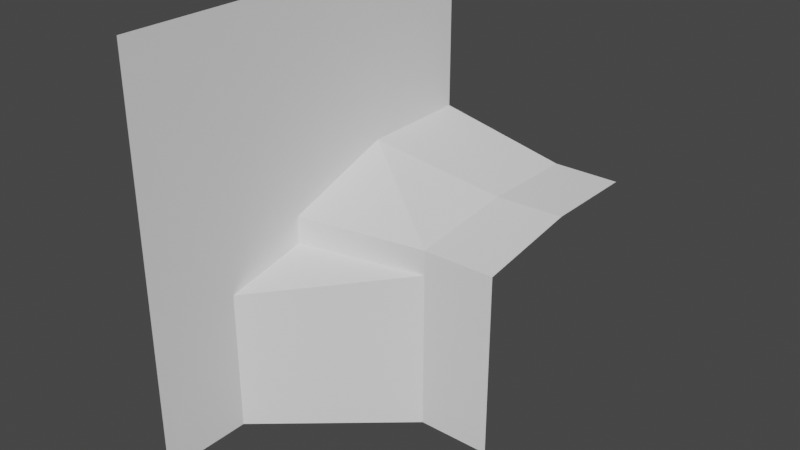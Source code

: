 # Source: adap_cliff_1B.blend  (saved by Blender 3.2.14; exported with 4.5.12 LTS)
import bpy
from mathutils import Matrix  # noqa: F401  (used for matrix-valued properties, if any)

bpy.ops.wm.read_factory_settings(use_empty=True)
scene = bpy.context.scene
scene.name = 'Scene'

# ---- collections
col_collection = bpy.data.collections.new('Collection'); scene.collection.children.link(col_collection)

# ---- world
world_world = bpy.data.worlds.new('World'); scene.world = world_world
world_world.use_nodes = True; world_world.node_tree.nodes.clear()
_N = world_world.node_tree.nodes; _L = world_world.node_tree.links
n0 = _N.new('ShaderNodeOutputWorld'); n0.name = 'World Output'; n0.location = (300, 300)
n1 = _N.new('ShaderNodeBackground'); n1.name = 'Background'; n1.location = (10, 300)
n1.inputs[0].default_value = (0.05088, 0.05088, 0.05088, 1.0)
_L.new(n1.outputs[0], n0.inputs[0])
n0.is_active_output = True
world_world.color = (0.05088, 0.05088, 0.05088)
world_world.use_sun_shadow = False
world_world.sun_shadow_jitter_overblur = 0.0

# ---- meshes
me_plane_005 = bpy.data.meshes.new('Plane.005')
me_plane_005.from_pydata([(0.3196, 0.0, -0.5), (0.5, 0.0, -0.5), (-2.98e-08, -0.2756, -0.5), (-5.96e-08, -0.5, -0.5), (0.3196, 0.0, -0.1024), (-2.98e-08, -0.2756, -0.1489), (-2.98e-08, -0.06658, -0.1039), (0.3196, 0.0, -0.04021), (0.3332, 0.5, 0.0), (-5.96e-08, -0.5, 0.5), (-5.96e-08, 0.5, 0.5), (3.775e-08, 0.5, 0.07125), (-2.98e-08, -0.06658, -0.03428), (0.5, 0.0, -0.04021), (0.5, 0.5, 0.0), (0.5, 0.2613, 0.0), (0.3264, 0.2613, -0.004583), (3.973e-09, 0.2167, 0.06606)], [], [(1, 13, 7, 4, 0), (8, 11, 16), (2, 0, 4, 5), (4, 6, 5), (12, 17, 11, 10, 9, 3, 2, 5, 6), (6, 4, 7, 12), (17, 12, 7, 16), (16, 7, 13, 15), (8, 16, 15, 14), (11, 17, 16)])
_uv = me_plane_005.uv_layers.new(name='UVMap')
_uv.uv.foreach_set('vector', [0.0, 0.0, 0.0, 0.0, 0.0, 0.0, 0.0, 0.0, 0.0, 0.0, 0.0, 0.0, 0.0, 0.0, 0.0, 0.0, 0.0, 0.0, 0.0, 0.0, 0.0, 0.0, 0.0, 0.0, 0.0, 0.0, 0.0, 0.0, 0.0, 0.0, 0.0, 0.0, 0.0, 0.0, 0.0, 0.0, 0.0, 0.0, 0.0, 0.0, 0.0, 0.0, 0.0, 0.0, 0.0, 0.0, 0.0, 0.0, 0.0, 0.0, 0.0, 0.0, 0.0, 0.0, 0.0, 0.0, 0.0, 0.0, 0.0, 0.0, 0.0, 0.0, 0.0, 0.0, 0.0, 0.0, 0.0, 0.0, 0.0, 0.0, 0.0, 0.0, 0.0, 0.0, 0.0, 0.0, 0.0, 0.0, 0.0, 0.0, 0.0, 0.0, 0.0, 0.0, 0.0, 0.0])
me_plane_005.update()

# ---- objects
ob_mesh = bpy.data.objects.new('Mesh', me_plane_005)

# ---- transforms, parenting, visibility, modifiers, constraints
ob_mesh.location = (0.0, 0.0, 0.0)

# ---- collection membership
col_collection.objects.link(ob_mesh)

# ---- scene / render settings (as saved in the file)
scene.frame_start = 1; scene.frame_end = 250; scene.frame_set(1)
scene.render.engine = 'BLENDER_EEVEE_NEXT'
scene.cycles.sampling_pattern = 'TABULATED_SOBOL'
scene.cycles.use_light_tree = False
scene.view_settings.view_transform = 'Filmic'
bpy.context.view_layer.update()

# ---- added for rendering (the .blend has no active camera and no usable light): camera, sun
cam_auto = bpy.data.cameras.new('AutoCamera')
cam_auto.lens = 50.0
cam_auto.sensor_width = 36.0
cam_auto.clip_end = 1000.0
ob_auto_camera = bpy.data.objects.new('AutoCamera', cam_auto)
scene.collection.objects.link(ob_auto_camera)
ob_auto_camera.location = (1.63784, -1.6654, 1.11027)
ob_auto_camera.rotation_euler = (1.09748, -7.21219e-08, 0.694738)
scene.camera = ob_auto_camera
light_auto_sun = bpy.data.lights.new('AutoSun', 'SUN')
light_auto_sun.energy = 3.0
light_auto_sun.angle = 0.0523599
ob_auto_sun = bpy.data.objects.new('AutoSun', light_auto_sun)
scene.collection.objects.link(ob_auto_sun)
ob_auto_sun.rotation_euler = (0.872665, 0.174533, 0.523599)
bpy.context.view_layer.update()
